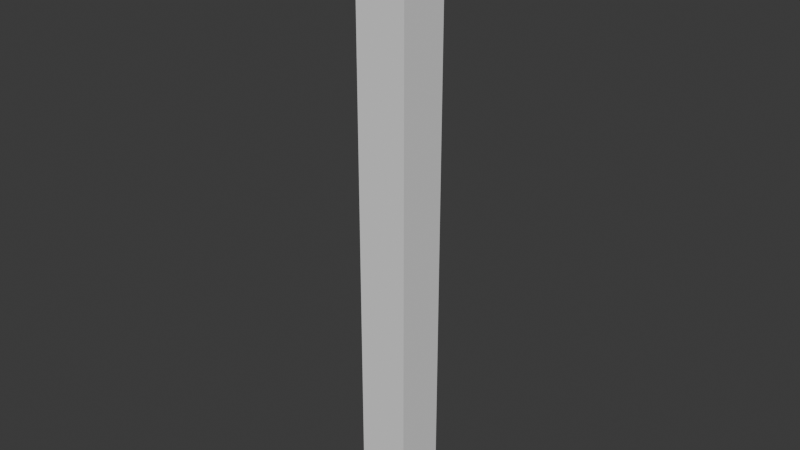 # Source: SM_Env_Tree_Palm_03.blend  (saved by Blender 4.5.90; exported with 4.5.12 LTS)
import bpy
from mathutils import Matrix  # noqa: F401  (used for matrix-valued properties, if any)

bpy.ops.wm.read_factory_settings(use_empty=True)
scene = bpy.context.scene
scene.name = 'Scene'

# ---- collections
col_sm_env_tree_palm_03 = bpy.data.collections.new('SM_Env_Tree_Palm_03'); scene.collection.children.link(col_sm_env_tree_palm_03)
col_sm_env_tree_palm_03_001 = bpy.data.collections.new('SM_Env_Tree_Palm_03.001'); col_sm_env_tree_palm_03.children.link(col_sm_env_tree_palm_03_001)

# ---- materials (node trees are filled in below, after node groups)
mat_palm_mat_01 = bpy.data.materials.new('Palm_Mat_01')

# ---- material node trees

# ---- world
world_world = bpy.data.worlds.new('World'); scene.world = world_world
world_world.use_nodes = True; world_world.node_tree.nodes.clear()
_N = world_world.node_tree.nodes; _L = world_world.node_tree.links
n0 = _N.new('ShaderNodeOutputWorld'); n0.name = 'World Output'; n0.location = (200, 100)
n1 = _N.new('ShaderNodeBackground'); n1.name = 'Background'; n1.location = (-200, 100)
n1.inputs[0].default_value = (0.05088, 0.05088, 0.05088, 1.0)
_L.new(n1.outputs[0], n0.inputs[0])
n0.is_active_output = True
world_world.color = (0.05088, 0.05088, 0.05088)
world_world.sun_shadow_jitter_overblur = 0.0

# ---- meshes
me_cube = bpy.data.meshes.new('Cube')
me_cube.from_pydata([(-1.0, -1.0, -1.0), (-1.0, -1.0, 1.0), (-1.0, 1.0, -1.0), (-1.0, 1.0, 1.0), (1.0, -1.0, -1.0), (1.0, -1.0, 1.0), (1.0, 1.0, -1.0), (1.0, 1.0, 1.0)], [], [(0, 1, 3, 2), (2, 3, 7, 6), (6, 7, 5, 4), (4, 5, 1, 0), (2, 6, 4, 0), (7, 3, 1, 5)])
_uv = me_cube.uv_layers.new(name='UVMap')
_uv.uv.foreach_set('vector', [0.375, 0.0, 0.625, 0.0, 0.625, 0.25, 0.375, 0.25, 0.375, 0.25, 0.625, 0.25, 0.625, 0.5, 0.375, 0.5, 0.375, 0.5, 0.625, 0.5, 0.625, 0.75, 0.375, 0.75, 0.375, 0.75, 0.625, 0.75, 0.625, 1.0, 0.375, 1.0, 0.125, 0.5, 0.375, 0.5, 0.375, 0.75, 0.125, 0.75, 0.625, 0.5, 0.875, 0.5, 0.875, 0.75, 0.625, 0.75])
me_cube.update()
me_mesh = bpy.data.meshes.new('Mesh')
me_mesh.from_pydata([], [], [])
me_mesh.materials.append(None)
me_mesh.update()

# ---- objects
ob_collision = bpy.data.objects.new('COLLISION', me_cube)
ob_sm_env_tree_palm_03_lod0 = bpy.data.objects.new('SM_Env_Tree_Palm_03_LOD0', me_mesh)

# ---- transforms, parenting, visibility, modifiers, constraints
ob_collision.location = (0.1839, -0.1169, 5.573)
ob_collision.scale = (0.5, 0.5, 5.981)
ob_collision.display_type = 'BOUNDS'
ob_collision.display_bounds_type = 'CYLINDER'
ob_sm_env_tree_palm_03_lod0.location = (0.0, 0.0, 0.0)
ob_sm_env_tree_palm_03_lod0.color = (0.8, 0.8, 0.8, 1.0)
ob_sm_env_tree_palm_03_lod0.material_slots[0].link = 'OBJECT'; ob_sm_env_tree_palm_03_lod0.material_slots[0].material = mat_palm_mat_01

# ---- collection membership
col_sm_env_tree_palm_03.objects.link(ob_collision)
col_sm_env_tree_palm_03_001.objects.link(ob_sm_env_tree_palm_03_lod0)

# ---- scene / render settings (as saved in the file)
scene.frame_start = 1; scene.frame_end = 250; scene.frame_set(1)
scene.render.engine = 'BLENDER_EEVEE_NEXT'
bpy.context.view_layer.update()

# ---- added for rendering (the .blend has no active camera and no usable light): camera, sun
cam_auto = bpy.data.cameras.new('AutoCamera')
cam_auto.lens = 50.0
cam_auto.sensor_width = 36.0
cam_auto.clip_end = 1000.0
ob_auto_camera = bpy.data.objects.new('AutoCamera', cam_auto)
scene.collection.objects.link(ob_auto_camera)
ob_auto_camera.location = (11.3289, -13.4909, 14.4887)
ob_auto_camera.rotation_euler = (1.09748, -7.21219e-08, 0.694738)
scene.camera = ob_auto_camera
light_auto_sun = bpy.data.lights.new('AutoSun', 'SUN')
light_auto_sun.energy = 3.0
light_auto_sun.angle = 0.0523599
ob_auto_sun = bpy.data.objects.new('AutoSun', light_auto_sun)
scene.collection.objects.link(ob_auto_sun)
ob_auto_sun.rotation_euler = (0.872665, 0.174533, 0.523599)
bpy.context.view_layer.update()
